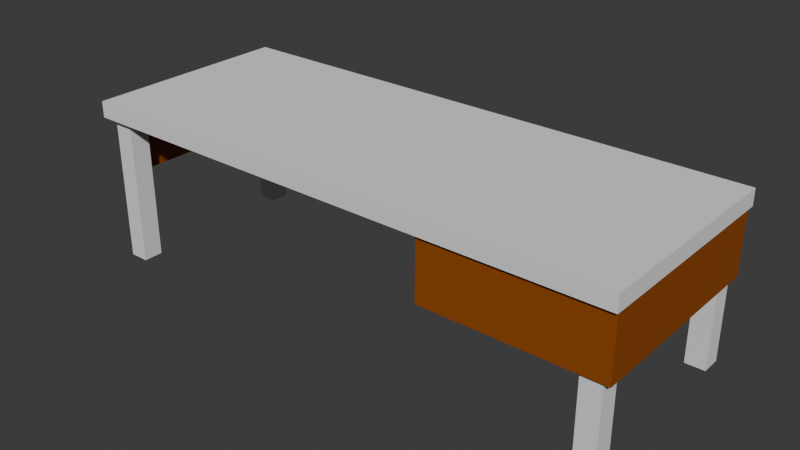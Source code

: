 # Source: blending.blend  (saved by Blender 4.1.24; exported with 4.5.12 LTS)
import bpy
from mathutils import Matrix  # noqa: F401  (used for matrix-valued properties, if any)

bpy.ops.wm.read_factory_settings(use_empty=True)
scene = bpy.context.scene
scene.name = 'Scene'

# ---- collections
col_collection = bpy.data.collections.new('Collection'); scene.collection.children.link(col_collection)
col_desk = bpy.data.collections.new('desk'); scene.collection.children.link(col_desk)

# ---- materials (node trees are filled in below, after node groups)
mat_material_003 = bpy.data.materials.new('Material.003')
mat_material_003.use_transparent_shadow = False

# ---- material node trees
mat_material_003.use_nodes = True; mat_material_003.node_tree.nodes.clear()
_N = mat_material_003.node_tree.nodes; _L = mat_material_003.node_tree.links
n0 = _N.new('ShaderNodeBsdfPrincipled'); n0.name = 'Principled BSDF'; n0.location = (10, 300)
n0.inputs[0].default_value = (0.305, 0.07036, 0.0, 1.0)
n1 = _N.new('ShaderNodeOutputMaterial'); n1.name = 'Material Output'; n1.location = (300, 300)
_L.new(n0.outputs[0], n1.inputs[0])
n1.is_active_output = True

# ---- world
world_world = bpy.data.worlds.new('World'); scene.world = world_world
world_world.use_nodes = True; world_world.node_tree.nodes.clear()
_N = world_world.node_tree.nodes; _L = world_world.node_tree.links
n0 = _N.new('ShaderNodeOutputWorld'); n0.name = 'World Output'; n0.location = (300, 300)
n1 = _N.new('ShaderNodeBackground'); n1.name = 'Background'; n1.location = (10, 300)
n1.inputs[0].default_value = (0.05088, 0.05088, 0.05088, 1.0)
_L.new(n1.outputs[0], n0.inputs[0])
n0.is_active_output = True
world_world.color = (0.05088, 0.05088, 0.05088)
world_world.use_sun_shadow = False
world_world.sun_shadow_jitter_overblur = 0.0

# ---- meshes
me_cube_001 = bpy.data.meshes.new('Cube.001')
me_cube_001.from_pydata([(-1.0, -1.0, -1.0), (-1.0, -1.0, 1.0), (-1.0, 1.0, -1.0), (-1.0, 1.0, 1.0), (1.0, -1.0, -1.0), (1.0, -1.0, 1.0), (1.0, 1.0, -1.0), (1.0, 1.0, 1.0)], [], [(0, 1, 3, 2), (2, 3, 7, 6), (6, 7, 5, 4), (4, 5, 1, 0), (2, 6, 4, 0), (7, 3, 1, 5)])
_uv = me_cube_001.uv_layers.new(name='UVMap')
_uv.uv.foreach_set('vector', [0.375, 0.0, 0.625, 0.0, 0.625, 0.25, 0.375, 0.25, 0.375, 0.25, 0.625, 0.25, 0.625, 0.5, 0.375, 0.5, 0.375, 0.5, 0.625, 0.5, 0.625, 0.75, 0.375, 0.75, 0.375, 0.75, 0.625, 0.75, 0.625, 1.0, 0.375, 1.0, 0.125, 0.5, 0.375, 0.5, 0.375, 0.75, 0.125, 0.75, 0.625, 0.5, 0.875, 0.5, 0.875, 0.75, 0.625, 0.75])
me_cube_001.update()
me_cube_002 = bpy.data.meshes.new('Cube.002')
me_cube_002.from_pydata([(-1.0, -1.0, -1.0), (-1.0, -1.0, 1.0), (-1.0, 1.0, -1.0), (-1.0, 1.0, 1.0), (1.0, -1.0, -1.0), (1.0, -1.0, 1.0), (1.0, 1.0, -1.0), (1.0, 1.0, 1.0)], [], [(0, 1, 3, 2), (2, 3, 7, 6), (6, 7, 5, 4), (4, 5, 1, 0), (2, 6, 4, 0), (7, 3, 1, 5)])
_uv = me_cube_002.uv_layers.new(name='UVMap')
_uv.uv.foreach_set('vector', [0.375, 0.0, 0.625, 0.0, 0.625, 0.25, 0.375, 0.25, 0.375, 0.25, 0.625, 0.25, 0.625, 0.5, 0.375, 0.5, 0.375, 0.5, 0.625, 0.5, 0.625, 0.75, 0.375, 0.75, 0.375, 0.75, 0.625, 0.75, 0.625, 1.0, 0.375, 1.0, 0.125, 0.5, 0.375, 0.5, 0.375, 0.75, 0.125, 0.75, 0.625, 0.5, 0.875, 0.5, 0.875, 0.75, 0.625, 0.75])
me_cube_002.update()
me_cube_003 = bpy.data.meshes.new('Cube.003')
me_cube_003.from_pydata([(-1.0, -1.0, -1.0), (-1.0, -1.0, 1.0), (-1.0, 1.0, -1.0), (-1.0, 1.0, 1.0), (1.0, -1.0, -1.0), (1.0, -1.0, 1.0), (1.0, 1.0, -1.0), (1.0, 1.0, 1.0)], [], [(0, 1, 3, 2), (2, 3, 7, 6), (6, 7, 5, 4), (4, 5, 1, 0), (2, 6, 4, 0), (7, 3, 1, 5)])
_uv = me_cube_003.uv_layers.new(name='UVMap')
_uv.uv.foreach_set('vector', [0.375, 0.0, 0.625, 0.0, 0.625, 0.25, 0.375, 0.25, 0.375, 0.25, 0.625, 0.25, 0.625, 0.5, 0.375, 0.5, 0.375, 0.5, 0.625, 0.5, 0.625, 0.75, 0.375, 0.75, 0.375, 0.75, 0.625, 0.75, 0.625, 1.0, 0.375, 1.0, 0.125, 0.5, 0.375, 0.5, 0.375, 0.75, 0.125, 0.75, 0.625, 0.5, 0.875, 0.5, 0.875, 0.75, 0.625, 0.75])
me_cube_003.update()
me_cube_004 = bpy.data.meshes.new('Cube.004')
me_cube_004.from_pydata([(-1.0, -1.0, -1.0), (-1.0, -1.0, 1.0), (-1.0, 1.0, -1.0), (-1.0, 1.0, 1.0), (1.0, -1.0, -1.0), (1.0, -1.0, 1.0), (1.0, 1.0, -1.0), (1.0, 1.0, 1.0)], [], [(0, 1, 3, 2), (2, 3, 7, 6), (6, 7, 5, 4), (4, 5, 1, 0), (2, 6, 4, 0), (7, 3, 1, 5)])
_uv = me_cube_004.uv_layers.new(name='UVMap')
_uv.uv.foreach_set('vector', [0.375, 0.0, 0.625, 0.0, 0.625, 0.25, 0.375, 0.25, 0.375, 0.25, 0.625, 0.25, 0.625, 0.5, 0.375, 0.5, 0.375, 0.5, 0.625, 0.5, 0.625, 0.75, 0.375, 0.75, 0.375, 0.75, 0.625, 0.75, 0.625, 1.0, 0.375, 1.0, 0.125, 0.5, 0.375, 0.5, 0.375, 0.75, 0.125, 0.75, 0.625, 0.5, 0.875, 0.5, 0.875, 0.75, 0.625, 0.75])
me_cube_004.update()
me_cube_005 = bpy.data.meshes.new('Cube.005')
me_cube_005.from_pydata([(-1.0, -1.0, -1.0), (-1.0, -1.0, 1.0), (-1.0, 1.0, -1.0), (-1.0, 1.0, 1.0), (1.0, -1.0, -1.0), (1.0, -1.0, 1.0), (1.0, 1.0, -1.0), (1.0, 1.0, 1.0)], [], [(0, 1, 3, 2), (2, 3, 7, 6), (6, 7, 5, 4), (4, 5, 1, 0), (2, 6, 4, 0), (7, 3, 1, 5)])
_uv = me_cube_005.uv_layers.new(name='UVMap')
_uv.uv.foreach_set('vector', [0.375, 0.0, 0.625, 0.0, 0.625, 0.25, 0.375, 0.25, 0.375, 0.25, 0.625, 0.25, 0.625, 0.5, 0.375, 0.5, 0.375, 0.5, 0.625, 0.5, 0.625, 0.75, 0.375, 0.75, 0.375, 0.75, 0.625, 0.75, 0.625, 1.0, 0.375, 1.0, 0.125, 0.5, 0.375, 0.5, 0.375, 0.75, 0.125, 0.75, 0.625, 0.5, 0.875, 0.5, 0.875, 0.75, 0.625, 0.75])
me_cube_005.update()
me_cube_006 = bpy.data.meshes.new('Cube.006')
me_cube_006.from_pydata([(-0.9716, -0.9652, -0.5954), (-0.9716, -0.9652, 0.9965), (-0.9716, 0.9308, -0.5954), (-0.9716, 0.9308, 0.9965), (1.0, -1.0, -0.5954), (1.0, -1.0, 0.9965), (1.0, 1.0, -0.5954), (1.0, 1.0, 0.9965), (0.3621, 0.972, -0.5954), (0.3621, 0.972, 0.9965), (0.3621, -1.0, -0.5954), (0.3621, -1.0, 0.9965)], [], [(0, 1, 3, 2), (8, 9, 7, 6), (6, 7, 5, 4), (8, 6, 4, 10), (9, 3, 1, 11), (7, 9, 11, 5), (4, 5, 11, 10), (2, 3, 9, 8)])
_uv = me_cube_006.uv_layers.new(name='UVMap')
_uv.uv.foreach_set('vector', [0.375, 0.0, 0.625, 0.0, 0.625, 0.25, 0.375, 0.25, 0.375, 0.4203, 0.625, 0.4203, 0.625, 0.5, 0.375, 0.5, 0.375, 0.5, 0.625, 0.5, 0.625, 0.75, 0.375, 0.75, 0.2953, 0.5, 0.375, 0.5, 0.375, 0.75, 0.2953, 0.75, 0.7047, 0.5, 0.875, 0.5, 0.875, 0.75, 0.7047, 0.75, 0.625, 0.5, 0.7047, 0.5, 0.7047, 0.75, 0.625, 0.75, 0.375, 0.75, 0.625, 0.75, 0.625, 0.8297, 0.375, 0.8297, 0.375, 0.25, 0.625, 0.25, 0.625, 0.4203, 0.375, 0.4203])
me_cube_006.materials.append(mat_material_003)
me_cube_006.update()

# ---- objects
ob_cube = bpy.data.objects.new('Cube', me_cube_001)
ob_cube_001 = bpy.data.objects.new('Cube.001', me_cube_002)
ob_cube_002 = bpy.data.objects.new('Cube.002', me_cube_003)
ob_cube_003 = bpy.data.objects.new('Cube.003', me_cube_004)
ob_cube_004 = bpy.data.objects.new('Cube.004', me_cube_005)
ob_cube_005 = bpy.data.objects.new('Cube.005', me_cube_006)

# ---- transforms, parenting, visibility, modifiers, constraints
ob_cube.location = (0.02543, -2.585e-07, 1.509)
ob_cube.scale = (2.609, 1.0, 0.07636)
ob_cube_001.location = (-2.407, -0.8382, 0.8091)
ob_cube_001.scale = (0.0935, 0.0935, 0.7682)
ob_cube_002.location = (-2.407, 0.8401, 0.8091)
ob_cube_002.scale = (0.0935, 0.0935, 0.7682)
ob_cube_003.location = (2.466, 0.8486, 0.8091)
ob_cube_003.scale = (0.0935, 0.0935, 0.7682)
ob_cube_004.location = (2.458, -0.8382, 0.7837)
ob_cube_004.scale = (0.0935, 0.0935, 0.7274)
ob_cube_005.location = (0.02543, -1.572e-07, 1.06)
ob_cube_005.scale = (2.593, 0.9584, 0.3695)

# ---- collection membership
col_desk.objects.link(ob_cube)
col_desk.objects.link(ob_cube_001)
col_desk.objects.link(ob_cube_002)
col_desk.objects.link(ob_cube_003)
col_desk.objects.link(ob_cube_004)
col_desk.objects.link(ob_cube_005)

# ---- scene / render settings (as saved in the file)
scene.frame_start = 1; scene.frame_end = 250; scene.frame_set(6)
scene.render.engine = 'BLENDER_EEVEE_NEXT'
scene.cycles.sampling_pattern = 'TABULATED_SOBOL'
scene.eevee.ray_tracing_options.trace_max_roughness = 0.0
bpy.context.view_layer.update()

# ---- added for rendering (the .blend has no active camera and no usable light): camera, sun
cam_auto = bpy.data.cameras.new('AutoCamera')
cam_auto.lens = 50.0
cam_auto.sensor_width = 36.0
cam_auto.clip_end = 1000.0
ob_auto_camera = bpy.data.objects.new('AutoCamera', cam_auto)
scene.collection.objects.link(ob_auto_camera)
ob_auto_camera.location = (5.39028, -6.43783, 5.10491)
ob_auto_camera.rotation_euler = (1.09748, -7.21219e-08, 0.694738)
scene.camera = ob_auto_camera
light_auto_sun = bpy.data.lights.new('AutoSun', 'SUN')
light_auto_sun.energy = 3.0
light_auto_sun.angle = 0.0523599
ob_auto_sun = bpy.data.objects.new('AutoSun', light_auto_sun)
scene.collection.objects.link(ob_auto_sun)
ob_auto_sun.rotation_euler = (0.872665, 0.174533, 0.523599)
bpy.context.view_layer.update()
